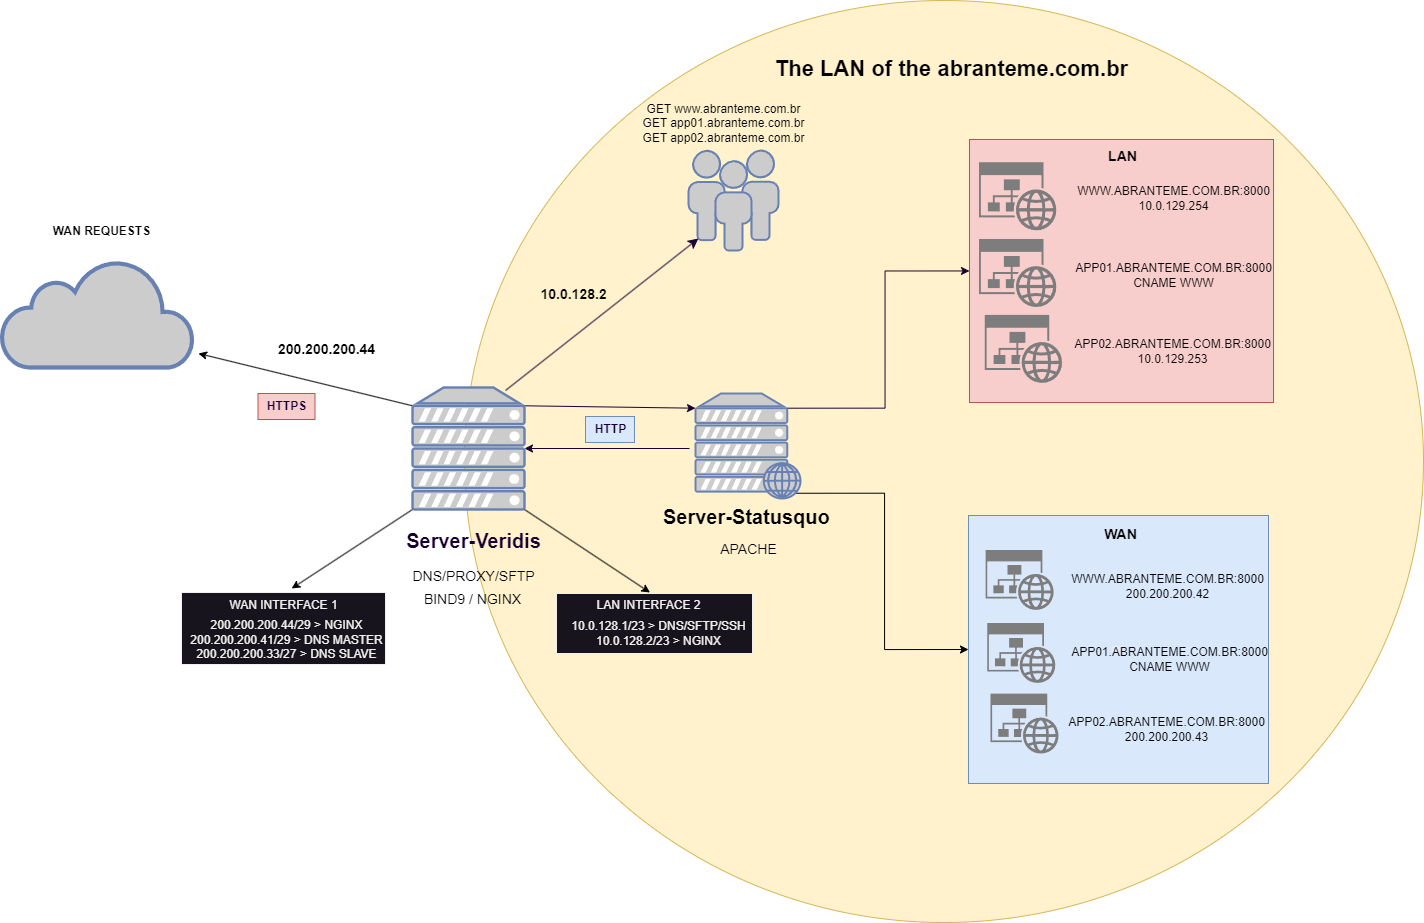

The diagram above was exported from draw.io. Its source (the exported page's mxGraphModel, read from the mxfile embedded in the PNG):
<mxGraphModel dx="1687" dy="1289" grid="0" gridSize="10" guides="1" tooltips="1" connect="1" arrows="1" fold="1" page="0" pageScale="1" pageWidth="827" pageHeight="1169" background="#ffffff" math="0" shadow="0">
  <root>
    <mxCell id="0" />
    <mxCell id="1" parent="0" />
    <mxCell id="DMTl0zHDVfbp_UxmJ_Ts-66" value="" style="ellipse;whiteSpace=wrap;html=1;fillColor=#fff2cc;strokeColor=#d6b656;" vertex="1" parent="1">
      <mxGeometry x="492" y="-191" width="959" height="922" as="geometry" />
    </mxCell>
    <mxCell id="DMTl0zHDVfbp_UxmJ_Ts-67" style="rounded=0;orthogonalLoop=1;jettySize=auto;html=1;exitX=1;exitY=0.15;exitDx=0;exitDy=0;exitPerimeter=0;entryX=0;entryY=0.14;entryDx=0;entryDy=0;entryPerimeter=0;strokeColor=#190033;" edge="1" parent="1" source="DMTl0zHDVfbp_UxmJ_Ts-102" target="DMTl0zHDVfbp_UxmJ_Ts-78">
      <mxGeometry relative="1" as="geometry" />
    </mxCell>
    <mxCell id="DMTl0zHDVfbp_UxmJ_Ts-68" value="" style="group" vertex="1" connectable="0" parent="1">
      <mxGeometry x="658" y="-96" width="185" height="155" as="geometry" />
    </mxCell>
    <mxCell id="DMTl0zHDVfbp_UxmJ_Ts-69" value="" style="fontColor=#0066CC;verticalAlign=top;verticalLabelPosition=bottom;labelPosition=center;align=center;html=1;outlineConnect=0;fillColor=#CCCCCC;strokeColor=#6881B3;gradientColor=none;gradientDirection=north;strokeWidth=2;shape=mxgraph.networks.users;" vertex="1" parent="DMTl0zHDVfbp_UxmJ_Ts-68">
      <mxGeometry x="58" y="55" width="90" height="100" as="geometry" />
    </mxCell>
    <mxCell id="DMTl0zHDVfbp_UxmJ_Ts-70" value="GET www.abranteme.com.br&lt;br&gt;GET app01.abranteme.com.br&lt;br&gt;GET app02.abranteme.com.br" style="text;html=1;align=center;verticalAlign=middle;resizable=0;points=[];autosize=1;strokeColor=none;fillColor=none;fontColor=#000000;labelBackgroundColor=none;" vertex="1" parent="DMTl0zHDVfbp_UxmJ_Ts-68">
      <mxGeometry x="3" width="180" height="55" as="geometry" />
    </mxCell>
    <mxCell id="DMTl0zHDVfbp_UxmJ_Ts-71" value="" style="group;fontColor=#190033;" vertex="1" connectable="0" parent="1">
      <mxGeometry x="29" y="13" width="192" height="163" as="geometry" />
    </mxCell>
    <mxCell id="DMTl0zHDVfbp_UxmJ_Ts-72" value="" style="html=1;outlineConnect=0;fillColor=#CCCCCC;strokeColor=#6881B3;gradientColor=none;gradientDirection=north;strokeWidth=2;shape=mxgraph.networks.cloud;fontColor=#ffffff;" vertex="1" parent="DMTl0zHDVfbp_UxmJ_Ts-71">
      <mxGeometry y="55.231404958677686" width="192" height="107.76859504132233" as="geometry" />
    </mxCell>
    <mxCell id="DMTl0zHDVfbp_UxmJ_Ts-73" value="&lt;font color=&quot;#000000&quot;&gt;&lt;b&gt;WAN REQUESTS&lt;/b&gt;&lt;/font&gt;" style="text;html=1;align=center;verticalAlign=middle;resizable=0;points=[];autosize=1;strokeColor=none;fillColor=none;" vertex="1" parent="DMTl0zHDVfbp_UxmJ_Ts-71">
      <mxGeometry x="42.99692307692308" y="14" width="115" height="26" as="geometry" />
    </mxCell>
    <mxCell id="DMTl0zHDVfbp_UxmJ_Ts-77" style="rounded=0;orthogonalLoop=1;jettySize=auto;html=1;strokeColor=#190033;" edge="1" parent="1" target="DMTl0zHDVfbp_UxmJ_Ts-102">
      <mxGeometry relative="1" as="geometry">
        <mxPoint x="717" y="257" as="sourcePoint" />
      </mxGeometry>
    </mxCell>
    <mxCell id="DMTl0zHDVfbp_UxmJ_Ts-134" style="edgeStyle=orthogonalEdgeStyle;rounded=0;orthogonalLoop=1;jettySize=auto;html=1;exitX=0.87;exitY=0.14;exitDx=0;exitDy=0;exitPerimeter=0;strokeColor=#190033;" edge="1" parent="1" source="DMTl0zHDVfbp_UxmJ_Ts-78" target="DMTl0zHDVfbp_UxmJ_Ts-128">
      <mxGeometry relative="1" as="geometry" />
    </mxCell>
    <mxCell id="DMTl0zHDVfbp_UxmJ_Ts-135" style="edgeStyle=orthogonalEdgeStyle;rounded=0;orthogonalLoop=1;jettySize=auto;html=1;exitX=0.95;exitY=0.95;exitDx=0;exitDy=0;exitPerimeter=0;entryX=0;entryY=0.5;entryDx=0;entryDy=0;strokeColor=#000000;" edge="1" parent="1" source="DMTl0zHDVfbp_UxmJ_Ts-78" target="DMTl0zHDVfbp_UxmJ_Ts-123">
      <mxGeometry relative="1" as="geometry" />
    </mxCell>
    <mxCell id="DMTl0zHDVfbp_UxmJ_Ts-78" value="" style="fontColor=#0066CC;verticalAlign=top;verticalLabelPosition=bottom;labelPosition=center;align=center;html=1;outlineConnect=0;fillColor=#CCCCCC;strokeColor=#6881B3;gradientColor=none;gradientDirection=north;strokeWidth=2;shape=mxgraph.networks.web_server;" vertex="1" parent="1">
      <mxGeometry x="723" y="202" width="105" height="105" as="geometry" />
    </mxCell>
    <mxCell id="DMTl0zHDVfbp_UxmJ_Ts-80" value="&lt;span style=&quot;color: rgb(0, 0, 0); font-family: Helvetica; font-style: normal; font-variant-ligatures: normal; font-variant-caps: normal; letter-spacing: normal; orphans: 2; text-align: center; text-indent: 0px; text-transform: none; widows: 2; word-spacing: 0px; -webkit-text-stroke-width: 0px; text-decoration-thickness: initial; text-decoration-style: initial; text-decoration-color: initial; float: none; display: inline !important;&quot;&gt;&lt;font style=&quot;font-size: 20px;&quot;&gt;&lt;b&gt;Server-Statusquo&lt;/b&gt;&lt;/font&gt;&lt;/span&gt;" style="text;whiteSpace=wrap;html=1;labelBackgroundColor=none;" vertex="1" parent="1">
      <mxGeometry x="688.5" y="307" width="174" height="30" as="geometry" />
    </mxCell>
    <mxCell id="DMTl0zHDVfbp_UxmJ_Ts-95" value="" style="endArrow=classic;html=1;rounded=0;endSize=8;startSize=8;sourcePerimeterSpacing=0;targetPerimeterSpacing=0;entryX=0.11;entryY=0.88;entryDx=0;entryDy=0;entryPerimeter=0;strokeColor=#190033;" edge="1" parent="1" target="DMTl0zHDVfbp_UxmJ_Ts-69">
      <mxGeometry width="100" relative="1" as="geometry">
        <mxPoint x="533" y="199" as="sourcePoint" />
        <mxPoint x="541" y="20" as="targetPoint" />
      </mxGeometry>
    </mxCell>
    <mxCell id="DMTl0zHDVfbp_UxmJ_Ts-96" value="&lt;font color=&quot;#000000&quot;&gt;10.0.128.2&lt;/font&gt;" style="text;html=1;align=center;verticalAlign=middle;resizable=0;points=[];autosize=1;strokeColor=none;fillColor=none;fontSize=14;fontStyle=1" vertex="1" parent="1">
      <mxGeometry x="559" y="88" width="84" height="29" as="geometry" />
    </mxCell>
    <mxCell id="DMTl0zHDVfbp_UxmJ_Ts-97" style="rounded=0;orthogonalLoop=1;jettySize=auto;html=1;exitX=0;exitY=0.15;exitDx=0;exitDy=0;exitPerimeter=0;strokeColor=#000000;" edge="1" parent="1" source="DMTl0zHDVfbp_UxmJ_Ts-102">
      <mxGeometry relative="1" as="geometry">
        <mxPoint x="226" y="162" as="targetPoint" />
      </mxGeometry>
    </mxCell>
    <mxCell id="DMTl0zHDVfbp_UxmJ_Ts-98" value="200.200.200.44&lt;br style=&quot;font-size: 14px;&quot;&gt;" style="text;html=1;align=center;verticalAlign=middle;resizable=0;points=[];autosize=1;strokeColor=none;fillColor=none;strokeWidth=2;fontSize=14;fontStyle=1;fontColor=#000000;" vertex="1" parent="1">
      <mxGeometry x="296" y="143" width="115" height="29" as="geometry" />
    </mxCell>
    <mxCell id="DMTl0zHDVfbp_UxmJ_Ts-101" value="" style="group" vertex="1" connectable="0" parent="1">
      <mxGeometry x="440" y="196" width="185" height="230" as="geometry" />
    </mxCell>
    <mxCell id="DMTl0zHDVfbp_UxmJ_Ts-102" value="" style="fontColor=#0066CC;verticalAlign=top;verticalLabelPosition=bottom;labelPosition=center;align=center;html=1;outlineConnect=0;fillColor=#CCCCCC;strokeColor=#6881B3;gradientColor=none;gradientDirection=north;strokeWidth=2;shape=mxgraph.networks.server;" vertex="1" parent="DMTl0zHDVfbp_UxmJ_Ts-101">
      <mxGeometry width="112" height="122" as="geometry" />
    </mxCell>
    <mxCell id="DMTl0zHDVfbp_UxmJ_Ts-103" value="&lt;font style=&quot;font-size: 20px;&quot;&gt;Server-Veridis&lt;/font&gt;" style="text;html=1;align=center;verticalAlign=middle;resizable=0;points=[];autosize=1;strokeColor=none;fillColor=none;fontColor=#190033;fontStyle=1" vertex="1" parent="DMTl0zHDVfbp_UxmJ_Ts-101">
      <mxGeometry x="-15.5" y="135" width="153" height="36" as="geometry" />
    </mxCell>
    <mxCell id="DMTl0zHDVfbp_UxmJ_Ts-104" value="&lt;font size=&quot;1&quot; color=&quot;#000000&quot;&gt;&lt;span style=&quot;font-size: 14px;&quot;&gt;DNS/PROXY/SFTP&lt;/span&gt;&lt;/font&gt;" style="text;html=1;align=center;verticalAlign=middle;resizable=0;points=[];autosize=1;strokeColor=none;fillColor=none;fontColor=#6881b3;" vertex="1" parent="DMTl0zHDVfbp_UxmJ_Ts-101">
      <mxGeometry x="-9.5" y="174" width="140" height="29" as="geometry" />
    </mxCell>
    <mxCell id="DMTl0zHDVfbp_UxmJ_Ts-105" value="&lt;font style=&quot;font-size: 14px;&quot; color=&quot;#000000&quot;&gt;BIND9 / NGINX&lt;/font&gt;" style="text;html=1;align=center;verticalAlign=middle;resizable=0;points=[];autosize=1;strokeColor=none;fillColor=none;" vertex="1" parent="DMTl0zHDVfbp_UxmJ_Ts-101">
      <mxGeometry x="2.5" y="197" width="115" height="29" as="geometry" />
    </mxCell>
    <mxCell id="DMTl0zHDVfbp_UxmJ_Ts-106" value="" style="group;labelBackgroundColor=#FFFFFF;fontSize=13;" vertex="1" connectable="0" parent="1">
      <mxGeometry x="209" y="401" width="210" height="75" as="geometry" />
    </mxCell>
    <mxCell id="DMTl0zHDVfbp_UxmJ_Ts-107" value="" style="group" vertex="1" connectable="0" parent="DMTl0zHDVfbp_UxmJ_Ts-106">
      <mxGeometry width="210" height="75" as="geometry" />
    </mxCell>
    <mxCell id="DMTl0zHDVfbp_UxmJ_Ts-108" value="" style="rounded=0;whiteSpace=wrap;html=1;" vertex="1" parent="DMTl0zHDVfbp_UxmJ_Ts-107">
      <mxGeometry width="204" height="72" as="geometry" />
    </mxCell>
    <mxCell id="DMTl0zHDVfbp_UxmJ_Ts-109" value="&lt;br&gt;200.200.200.44/29 &amp;gt; NGINX&lt;br&gt;200.200.200.41/29 &amp;gt; DNS MASTER&lt;br&gt;200.200.200.33/27 &amp;gt; DNS SLAVE" style="text;html=1;align=center;verticalAlign=middle;resizable=0;points=[];autosize=1;strokeColor=none;fillColor=none;" vertex="1" parent="DMTl0zHDVfbp_UxmJ_Ts-107">
      <mxGeometry y="5" width="210" height="70" as="geometry" />
    </mxCell>
    <mxCell id="DMTl0zHDVfbp_UxmJ_Ts-110" value="WAN INTERFACE 1" style="text;html=1;align=center;verticalAlign=middle;resizable=0;points=[];autosize=1;strokeColor=none;fillColor=none;" vertex="1" parent="DMTl0zHDVfbp_UxmJ_Ts-107">
      <mxGeometry x="39" width="126" height="26" as="geometry" />
    </mxCell>
    <mxCell id="DMTl0zHDVfbp_UxmJ_Ts-111" value="" style="group" vertex="1" connectable="0" parent="1">
      <mxGeometry x="584" y="401" width="198" height="61" as="geometry" />
    </mxCell>
    <mxCell id="DMTl0zHDVfbp_UxmJ_Ts-112" value="" style="rounded=0;whiteSpace=wrap;html=1;" vertex="1" parent="DMTl0zHDVfbp_UxmJ_Ts-111">
      <mxGeometry y="1" width="196" height="60" as="geometry" />
    </mxCell>
    <mxCell id="DMTl0zHDVfbp_UxmJ_Ts-113" value="LAN INTERFACE 2" style="text;html=1;align=center;verticalAlign=middle;resizable=0;points=[];autosize=1;strokeColor=none;fillColor=none;" vertex="1" parent="DMTl0zHDVfbp_UxmJ_Ts-111">
      <mxGeometry x="31" width="122" height="26" as="geometry" />
    </mxCell>
    <mxCell id="DMTl0zHDVfbp_UxmJ_Ts-114" value="10.0.128.1/23 &amp;gt; DNS/SFTP/SSH&lt;br&gt;10.0.128.2/23 &amp;gt; NGINX" style="text;html=1;align=center;verticalAlign=middle;resizable=0;points=[];autosize=1;strokeColor=none;fillColor=none;" vertex="1" parent="DMTl0zHDVfbp_UxmJ_Ts-111">
      <mxGeometry x="6" y="20" width="192" height="41" as="geometry" />
    </mxCell>
    <mxCell id="DMTl0zHDVfbp_UxmJ_Ts-115" style="rounded=0;orthogonalLoop=1;jettySize=auto;html=1;exitX=1;exitY=1;exitDx=0;exitDy=0;exitPerimeter=0;entryX=0.512;entryY=0;entryDx=0;entryDy=0;entryPerimeter=0;fontColor=#000000;strokeColor=#000000;" edge="1" parent="1" source="DMTl0zHDVfbp_UxmJ_Ts-102" target="DMTl0zHDVfbp_UxmJ_Ts-113">
      <mxGeometry relative="1" as="geometry" />
    </mxCell>
    <mxCell id="DMTl0zHDVfbp_UxmJ_Ts-116" style="rounded=0;orthogonalLoop=1;jettySize=auto;html=1;exitX=0;exitY=1;exitDx=0;exitDy=0;exitPerimeter=0;entryX=0.565;entryY=-0.154;entryDx=0;entryDy=0;entryPerimeter=0;fontColor=#190033;labelBackgroundColor=#FFFFFF;fontStyle=1;fillColor=#e51400;strokeColor=#000000;" edge="1" parent="1" source="DMTl0zHDVfbp_UxmJ_Ts-102" target="DMTl0zHDVfbp_UxmJ_Ts-110">
      <mxGeometry relative="1" as="geometry" />
    </mxCell>
    <mxCell id="DMTl0zHDVfbp_UxmJ_Ts-117" value="&lt;font color=&quot;#190033&quot;&gt;&lt;b&gt;HTTP&lt;/b&gt;&lt;/font&gt;" style="text;html=1;align=center;verticalAlign=middle;resizable=0;points=[];autosize=1;strokeColor=#6c8ebf;fillColor=#dae8fc;" vertex="1" parent="1">
      <mxGeometry x="613" y="225" width="49" height="26" as="geometry" />
    </mxCell>
    <mxCell id="DMTl0zHDVfbp_UxmJ_Ts-118" value="&lt;font color=&quot;#190033&quot;&gt;&lt;b&gt;HTTPS&lt;/b&gt;&lt;/font&gt;" style="text;html=1;align=center;verticalAlign=middle;resizable=0;points=[];autosize=1;strokeColor=#b85450;fillColor=#f8cecc;" vertex="1" parent="1">
      <mxGeometry x="285.5" y="202" width="57" height="26" as="geometry" />
    </mxCell>
    <mxCell id="DMTl0zHDVfbp_UxmJ_Ts-119" value="&lt;b&gt;&lt;font style=&quot;font-size: 22px;&quot;&gt;The LAN of the abranteme.com.br&lt;/font&gt;&lt;/b&gt;" style="text;html=1;align=center;verticalAlign=middle;resizable=0;points=[];autosize=1;strokeColor=none;fillColor=none;fontColor=#000000;labelBackgroundColor=none;" vertex="1" parent="1">
      <mxGeometry x="793" y="-141" width="371" height="38" as="geometry" />
    </mxCell>
    <mxCell id="DMTl0zHDVfbp_UxmJ_Ts-125" value="" style="group" vertex="1" connectable="0" parent="1">
      <mxGeometry x="996" y="324" width="300" height="268" as="geometry" />
    </mxCell>
    <mxCell id="DMTl0zHDVfbp_UxmJ_Ts-123" value="as" style="rounded=0;whiteSpace=wrap;html=1;fillColor=#dae8fc;strokeColor=#6c8ebf;" vertex="1" parent="DMTl0zHDVfbp_UxmJ_Ts-125">
      <mxGeometry width="300" height="268" as="geometry" />
    </mxCell>
    <mxCell id="DMTl0zHDVfbp_UxmJ_Ts-122" value="" style="group" vertex="1" connectable="0" parent="DMTl0zHDVfbp_UxmJ_Ts-125">
      <mxGeometry x="17.073170731707318" y="34.50299401197605" width="252.84552845528447" height="222.26347305389223" as="geometry" />
    </mxCell>
    <mxCell id="DMTl0zHDVfbp_UxmJ_Ts-84" value="" style="group;fontColor=#000000;labelBackgroundColor=none;" vertex="1" connectable="0" parent="DMTl0zHDVfbp_UxmJ_Ts-122">
      <mxGeometry x="1.6260162601626011" y="73.0179640718563" width="249.59349593495926" height="138.0119760479042" as="geometry" />
    </mxCell>
    <mxCell id="DMTl0zHDVfbp_UxmJ_Ts-85" value="" style="sketch=0;aspect=fixed;pointerEvents=1;shadow=0;dashed=0;html=1;strokeColor=none;labelPosition=center;verticalLabelPosition=bottom;verticalAlign=top;align=center;shape=mxgraph.mscae.enterprise.website_generic;fillColor=#7D7D7D;" vertex="1" parent="DMTl0zHDVfbp_UxmJ_Ts-84">
      <mxGeometry width="68.17978286749943" height="60.00106611702411" as="geometry" />
    </mxCell>
    <mxCell id="DMTl0zHDVfbp_UxmJ_Ts-86" value="" style="sketch=0;aspect=fixed;pointerEvents=1;shadow=0;dashed=0;html=1;strokeColor=none;labelPosition=center;verticalLabelPosition=bottom;verticalAlign=top;align=center;shape=mxgraph.mscae.enterprise.website_generic;fillColor=#7D7D7D;" vertex="1" parent="DMTl0zHDVfbp_UxmJ_Ts-84">
      <mxGeometry x="3.2520325203252023" y="70.61077844311377" width="68.17978286749943" height="60.00106611702411" as="geometry" />
    </mxCell>
    <mxCell id="DMTl0zHDVfbp_UxmJ_Ts-87" value="APP01.ABRANTEME.COM.BR:8000&lt;br&gt;CNAME WWW" style="text;html=1;align=center;verticalAlign=middle;resizable=0;points=[];autosize=1;strokeColor=none;fillColor=none;fontColor=#000000;" vertex="1" parent="DMTl0zHDVfbp_UxmJ_Ts-84">
      <mxGeometry x="74.79674796747965" y="16.047904191616766" width="215" height="41" as="geometry" />
    </mxCell>
    <mxCell id="DMTl0zHDVfbp_UxmJ_Ts-88" value="&lt;font color=&quot;#000000&quot;&gt;APP02.ABRANTEME.COM.BR:8000&lt;br&gt;200.200.200.43&lt;/font&gt;" style="text;html=1;align=center;verticalAlign=middle;resizable=0;points=[];autosize=1;strokeColor=none;fillColor=none;" vertex="1" parent="DMTl0zHDVfbp_UxmJ_Ts-84">
      <mxGeometry x="71.54471544715446" y="86.25748502994013" width="215" height="41" as="geometry" />
    </mxCell>
    <mxCell id="DMTl0zHDVfbp_UxmJ_Ts-99" value="" style="sketch=0;aspect=fixed;pointerEvents=1;shadow=0;dashed=0;html=1;strokeColor=none;labelPosition=center;verticalLabelPosition=bottom;verticalAlign=top;align=center;shape=mxgraph.mscae.enterprise.website_generic;fillColor=#7D7D7D;" vertex="1" parent="DMTl0zHDVfbp_UxmJ_Ts-122">
      <mxGeometry width="68.17978286749943" height="60.00106611702411" as="geometry" />
    </mxCell>
    <mxCell id="DMTl0zHDVfbp_UxmJ_Ts-100" value="WWW.ABRANTEME.COM.BR:8000&lt;br&gt;200.200.200.42" style="text;html=1;align=center;verticalAlign=middle;resizable=0;points=[];autosize=1;strokeColor=none;fillColor=none;fontColor=#000000;labelBackgroundColor=none;" vertex="1" parent="DMTl0zHDVfbp_UxmJ_Ts-122">
      <mxGeometry x="76.42276422764226" y="16.04790419161677" width="211" height="41" as="geometry" />
    </mxCell>
    <mxCell id="DMTl0zHDVfbp_UxmJ_Ts-124" value="&lt;font style=&quot;font-size: 14px;&quot; color=&quot;#000000&quot;&gt;&lt;b&gt;WAN&lt;/b&gt;&lt;/font&gt;" style="text;html=1;align=center;verticalAlign=middle;resizable=0;points=[];autosize=1;strokeColor=none;fillColor=none;" vertex="1" parent="DMTl0zHDVfbp_UxmJ_Ts-125">
      <mxGeometry x="126.01626016260161" y="4.81437125748503" width="51" height="29" as="geometry" />
    </mxCell>
    <mxCell id="DMTl0zHDVfbp_UxmJ_Ts-127" value="&lt;font style=&quot;font-size: 14px;&quot; color=&quot;#000000&quot;&gt;APACHE&lt;/font&gt;" style="text;html=1;align=center;verticalAlign=middle;resizable=0;points=[];autosize=1;strokeColor=none;fillColor=none;" vertex="1" parent="1">
      <mxGeometry x="738" y="343" width="75" height="29" as="geometry" />
    </mxCell>
    <mxCell id="DMTl0zHDVfbp_UxmJ_Ts-132" value="" style="group" vertex="1" connectable="0" parent="1">
      <mxGeometry x="997" y="-52" width="304" height="263" as="geometry" />
    </mxCell>
    <mxCell id="DMTl0zHDVfbp_UxmJ_Ts-128" value="" style="rounded=0;whiteSpace=wrap;html=1;fillColor=#f8cecc;strokeColor=#b85450;" vertex="1" parent="DMTl0zHDVfbp_UxmJ_Ts-132">
      <mxGeometry width="304" height="263" as="geometry" />
    </mxCell>
    <mxCell id="DMTl0zHDVfbp_UxmJ_Ts-89" value="" style="sketch=0;aspect=fixed;pointerEvents=1;shadow=0;dashed=0;html=1;strokeColor=none;labelPosition=center;verticalLabelPosition=bottom;verticalAlign=top;align=center;shape=mxgraph.mscae.enterprise.website_generic;fillColor=#7D7D7D;" vertex="1" parent="DMTl0zHDVfbp_UxmJ_Ts-132">
      <mxGeometry x="9.5" y="99.43672839506172" width="77.47947530864198" height="68.18518518518518" as="geometry" />
    </mxCell>
    <mxCell id="DMTl0zHDVfbp_UxmJ_Ts-90" value="" style="sketch=0;aspect=fixed;pointerEvents=1;shadow=0;dashed=0;html=1;strokeColor=none;labelPosition=center;verticalLabelPosition=bottom;verticalAlign=top;align=center;shape=mxgraph.mscae.enterprise.website_generic;fillColor=#7D7D7D;" vertex="1" parent="DMTl0zHDVfbp_UxmJ_Ts-132">
      <mxGeometry x="15.2" y="175.33333333333331" width="77.47947530864198" height="68.18518518518518" as="geometry" />
    </mxCell>
    <mxCell id="DMTl0zHDVfbp_UxmJ_Ts-91" value="&lt;font style=&quot;font-size: 12px;&quot;&gt;APP01.ABRANTEME.COM.BR:8000&lt;br&gt;CNAME WWW&lt;/font&gt;" style="text;html=1;align=center;verticalAlign=middle;resizable=0;points=[];autosize=1;strokeColor=none;fillColor=none;fontColor=#000000;labelBackgroundColor=none;" vertex="1" parent="DMTl0zHDVfbp_UxmJ_Ts-132">
      <mxGeometry x="96.89999999999998" y="115.6712962962963" width="215" height="41" as="geometry" />
    </mxCell>
    <mxCell id="DMTl0zHDVfbp_UxmJ_Ts-92" value="APP02.ABRANTEME.COM.BR:8000&lt;br&gt;10.0.129.253" style="text;html=1;align=center;verticalAlign=middle;resizable=0;points=[];autosize=1;strokeColor=none;fillColor=none;fontColor=#000000;labelBackgroundColor=none;" vertex="1" parent="DMTl0zHDVfbp_UxmJ_Ts-132">
      <mxGeometry x="95" y="191.162037037037" width="215" height="41" as="geometry" />
    </mxCell>
    <mxCell id="DMTl0zHDVfbp_UxmJ_Ts-93" value="" style="sketch=0;aspect=fixed;pointerEvents=1;shadow=0;dashed=0;html=1;strokeColor=none;labelPosition=center;verticalLabelPosition=bottom;verticalAlign=top;align=center;shape=mxgraph.mscae.enterprise.website_generic;fillColor=#7D7D7D;" vertex="1" parent="DMTl0zHDVfbp_UxmJ_Ts-132">
      <mxGeometry x="9.5" y="22.728395061728396" width="77.47947530864198" height="68.18518518518518" as="geometry" />
    </mxCell>
    <mxCell id="DMTl0zHDVfbp_UxmJ_Ts-94" value="WWW.ABRANTEME.COM.BR:8000&lt;br&gt;10.0.129.254" style="text;html=1;align=center;verticalAlign=middle;resizable=0;points=[];autosize=1;strokeColor=none;fillColor=none;fontColor=#000000;labelBackgroundColor=none;" vertex="1" parent="DMTl0zHDVfbp_UxmJ_Ts-132">
      <mxGeometry x="98.79999999999998" y="38.96296296296296" width="211" height="41" as="geometry" />
    </mxCell>
    <mxCell id="DMTl0zHDVfbp_UxmJ_Ts-130" value="&lt;b style=&quot;color: rgb(0, 0, 0); font-size: 14px;&quot;&gt;LAN&lt;/b&gt;" style="text;html=1;align=center;verticalAlign=middle;resizable=0;points=[];autosize=1;strokeColor=none;fillColor=none;" vertex="1" parent="DMTl0zHDVfbp_UxmJ_Ts-132">
      <mxGeometry x="129.67499999999998" y="2.435185185185185" width="47" height="29" as="geometry" />
    </mxCell>
  </root>
</mxGraphModel>